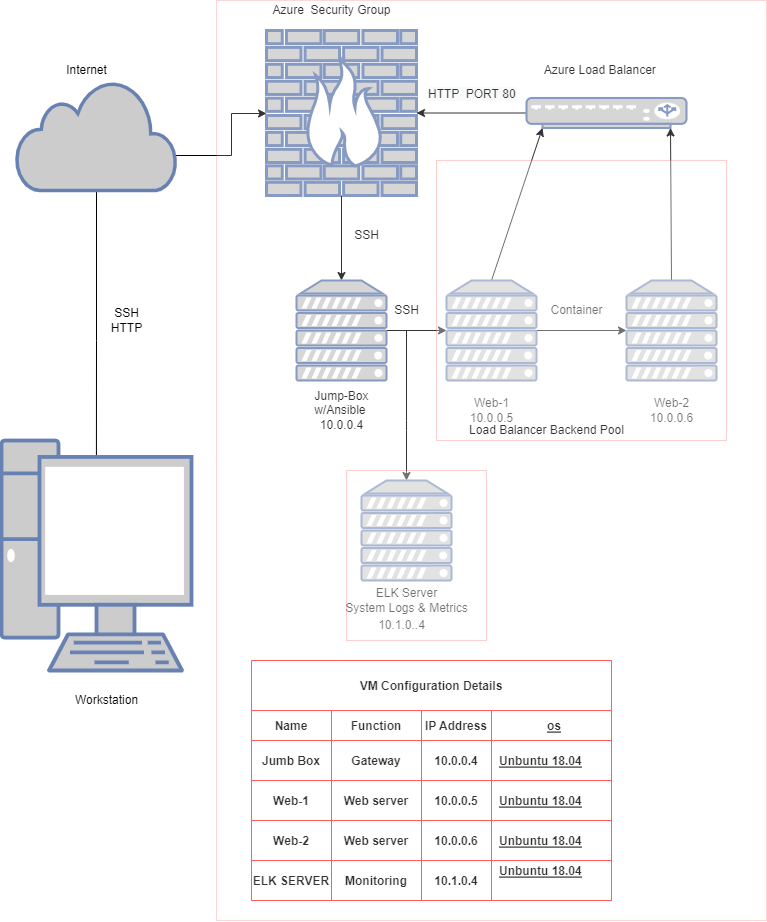

The diagram above was exported from draw.io. Its source (the exported page's mxGraphModel, read from the mxfile embedded in the PNG):
<mxGraphModel dx="2711" dy="-104" grid="1" gridSize="10" guides="1" tooltips="1" connect="1" arrows="1" fold="1" page="1" pageScale="1" pageWidth="850" pageHeight="1100" math="0" shadow="0">
  <root>
    <mxCell id="0" />
    <mxCell id="1" parent="0" />
    <mxCell id="607pMfmBpNzh4Qyen0sv-13" value="VM Configuration Details" style="shape=table;startSize=50;container=1;collapsible=1;childLayout=tableLayout;fixedRows=1;rowLines=0;fontStyle=1;align=center;resizeLast=1;strokeColor=#FF3333;" vertex="1" parent="1">
      <mxGeometry x="-575" y="1990" width="360" height="240" as="geometry" />
    </mxCell>
    <mxCell id="607pMfmBpNzh4Qyen0sv-65" style="shape=tableRow;horizontal=0;startSize=0;swimlaneHead=0;swimlaneBody=0;fillColor=none;collapsible=0;dropTarget=0;points=[[0,0.5],[1,0.5]];portConstraint=eastwest;top=0;left=0;right=0;bottom=1;strokeColor=#FF3333;" vertex="1" parent="607pMfmBpNzh4Qyen0sv-13">
      <mxGeometry y="50" width="360" height="30" as="geometry" />
    </mxCell>
    <mxCell id="607pMfmBpNzh4Qyen0sv-66" value="Name" style="shape=partialRectangle;connectable=0;fillColor=none;top=0;left=0;bottom=0;right=0;fontStyle=1;overflow=hidden;strokeColor=#FF3333;" vertex="1" parent="607pMfmBpNzh4Qyen0sv-65">
      <mxGeometry width="80" height="30" as="geometry">
        <mxRectangle width="80" height="30" as="alternateBounds" />
      </mxGeometry>
    </mxCell>
    <mxCell id="607pMfmBpNzh4Qyen0sv-67" value="Function" style="shape=partialRectangle;connectable=0;fillColor=none;top=0;left=0;bottom=0;right=0;fontStyle=1;overflow=hidden;strokeColor=#FF3333;" vertex="1" parent="607pMfmBpNzh4Qyen0sv-65">
      <mxGeometry x="80" width="90" height="30" as="geometry">
        <mxRectangle width="90" height="30" as="alternateBounds" />
      </mxGeometry>
    </mxCell>
    <mxCell id="607pMfmBpNzh4Qyen0sv-68" value="IP Address" style="shape=partialRectangle;connectable=0;fillColor=none;top=0;left=0;bottom=0;right=0;fontStyle=1;overflow=hidden;strokeColor=#FF3333;" vertex="1" parent="607pMfmBpNzh4Qyen0sv-65">
      <mxGeometry x="170" width="70" height="30" as="geometry">
        <mxRectangle width="70" height="30" as="alternateBounds" />
      </mxGeometry>
    </mxCell>
    <mxCell id="607pMfmBpNzh4Qyen0sv-69" value="os" style="shape=partialRectangle;connectable=0;fillColor=none;top=0;left=0;bottom=0;right=0;align=center;spacingLeft=6;fontStyle=5;overflow=hidden;strokeColor=#FF3333;" vertex="1" parent="607pMfmBpNzh4Qyen0sv-65">
      <mxGeometry x="240" width="120" height="30" as="geometry">
        <mxRectangle width="120" height="30" as="alternateBounds" />
      </mxGeometry>
    </mxCell>
    <mxCell id="607pMfmBpNzh4Qyen0sv-70" style="shape=tableRow;horizontal=0;startSize=0;swimlaneHead=0;swimlaneBody=0;fillColor=none;collapsible=0;dropTarget=0;points=[[0,0.5],[1,0.5]];portConstraint=eastwest;top=0;left=0;right=0;bottom=1;strokeColor=#FF3333;" vertex="1" parent="607pMfmBpNzh4Qyen0sv-13">
      <mxGeometry y="80" width="360" height="40" as="geometry" />
    </mxCell>
    <mxCell id="607pMfmBpNzh4Qyen0sv-71" value="Jumb Box" style="shape=partialRectangle;connectable=0;fillColor=none;top=0;left=0;bottom=0;right=0;fontStyle=1;overflow=hidden;strokeColor=#FF3333;" vertex="1" parent="607pMfmBpNzh4Qyen0sv-70">
      <mxGeometry width="80" height="40" as="geometry">
        <mxRectangle width="80" height="40" as="alternateBounds" />
      </mxGeometry>
    </mxCell>
    <mxCell id="607pMfmBpNzh4Qyen0sv-72" value="Gateway" style="shape=partialRectangle;connectable=0;fillColor=none;top=0;left=0;bottom=0;right=0;fontStyle=1;overflow=hidden;strokeColor=#FF3333;" vertex="1" parent="607pMfmBpNzh4Qyen0sv-70">
      <mxGeometry x="80" width="90" height="40" as="geometry">
        <mxRectangle width="90" height="40" as="alternateBounds" />
      </mxGeometry>
    </mxCell>
    <mxCell id="607pMfmBpNzh4Qyen0sv-73" value="10.0.0.4" style="shape=partialRectangle;connectable=0;fillColor=none;top=0;left=0;bottom=0;right=0;fontStyle=1;overflow=hidden;strokeColor=#FF3333;" vertex="1" parent="607pMfmBpNzh4Qyen0sv-70">
      <mxGeometry x="170" width="70" height="40" as="geometry">
        <mxRectangle width="70" height="40" as="alternateBounds" />
      </mxGeometry>
    </mxCell>
    <mxCell id="607pMfmBpNzh4Qyen0sv-74" value="Unbuntu 18.04" style="shape=partialRectangle;connectable=0;fillColor=none;top=0;left=0;bottom=0;right=0;align=left;spacingLeft=6;fontStyle=5;overflow=hidden;strokeColor=#FF3333;" vertex="1" parent="607pMfmBpNzh4Qyen0sv-70">
      <mxGeometry x="240" width="120" height="40" as="geometry">
        <mxRectangle width="120" height="40" as="alternateBounds" />
      </mxGeometry>
    </mxCell>
    <mxCell id="607pMfmBpNzh4Qyen0sv-60" style="shape=tableRow;horizontal=0;startSize=0;swimlaneHead=0;swimlaneBody=0;fillColor=none;collapsible=0;dropTarget=0;points=[[0,0.5],[1,0.5]];portConstraint=eastwest;top=0;left=0;right=0;bottom=1;strokeColor=#FF3333;" vertex="1" parent="607pMfmBpNzh4Qyen0sv-13">
      <mxGeometry y="120" width="360" height="40" as="geometry" />
    </mxCell>
    <mxCell id="607pMfmBpNzh4Qyen0sv-61" value="Web-1" style="shape=partialRectangle;connectable=0;fillColor=none;top=0;left=0;bottom=0;right=0;fontStyle=1;overflow=hidden;strokeColor=#FF3333;" vertex="1" parent="607pMfmBpNzh4Qyen0sv-60">
      <mxGeometry width="80" height="40" as="geometry">
        <mxRectangle width="80" height="40" as="alternateBounds" />
      </mxGeometry>
    </mxCell>
    <mxCell id="607pMfmBpNzh4Qyen0sv-62" value="Web server" style="shape=partialRectangle;connectable=0;fillColor=none;top=0;left=0;bottom=0;right=0;fontStyle=1;overflow=hidden;strokeColor=#FF3333;" vertex="1" parent="607pMfmBpNzh4Qyen0sv-60">
      <mxGeometry x="80" width="90" height="40" as="geometry">
        <mxRectangle width="90" height="40" as="alternateBounds" />
      </mxGeometry>
    </mxCell>
    <mxCell id="607pMfmBpNzh4Qyen0sv-63" value="10.0.0.5" style="shape=partialRectangle;connectable=0;fillColor=none;top=0;left=0;bottom=0;right=0;fontStyle=1;overflow=hidden;strokeColor=#FF3333;" vertex="1" parent="607pMfmBpNzh4Qyen0sv-60">
      <mxGeometry x="170" width="70" height="40" as="geometry">
        <mxRectangle width="70" height="40" as="alternateBounds" />
      </mxGeometry>
    </mxCell>
    <mxCell id="607pMfmBpNzh4Qyen0sv-64" style="shape=partialRectangle;connectable=0;fillColor=none;top=0;left=0;bottom=0;right=0;align=left;spacingLeft=6;fontStyle=5;overflow=hidden;strokeColor=#FF3333;" vertex="1" parent="607pMfmBpNzh4Qyen0sv-60">
      <mxGeometry x="240" width="120" height="40" as="geometry">
        <mxRectangle width="120" height="40" as="alternateBounds" />
      </mxGeometry>
    </mxCell>
    <mxCell id="607pMfmBpNzh4Qyen0sv-55" style="shape=tableRow;horizontal=0;startSize=0;swimlaneHead=0;swimlaneBody=0;fillColor=none;collapsible=0;dropTarget=0;points=[[0,0.5],[1,0.5]];portConstraint=eastwest;top=0;left=0;right=0;bottom=1;strokeColor=#FF3333;" vertex="1" parent="607pMfmBpNzh4Qyen0sv-13">
      <mxGeometry y="160" width="360" height="40" as="geometry" />
    </mxCell>
    <mxCell id="607pMfmBpNzh4Qyen0sv-56" value="Web-2" style="shape=partialRectangle;connectable=0;fillColor=none;top=0;left=0;bottom=0;right=0;fontStyle=1;overflow=hidden;strokeColor=#FF3333;" vertex="1" parent="607pMfmBpNzh4Qyen0sv-55">
      <mxGeometry width="80" height="40" as="geometry">
        <mxRectangle width="80" height="40" as="alternateBounds" />
      </mxGeometry>
    </mxCell>
    <mxCell id="607pMfmBpNzh4Qyen0sv-57" value="Web server" style="shape=partialRectangle;connectable=0;fillColor=none;top=0;left=0;bottom=0;right=0;fontStyle=1;overflow=hidden;strokeColor=#FF3333;" vertex="1" parent="607pMfmBpNzh4Qyen0sv-55">
      <mxGeometry x="80" width="90" height="40" as="geometry">
        <mxRectangle width="90" height="40" as="alternateBounds" />
      </mxGeometry>
    </mxCell>
    <mxCell id="607pMfmBpNzh4Qyen0sv-58" value="10.0.0.6" style="shape=partialRectangle;connectable=0;fillColor=none;top=0;left=0;bottom=0;right=0;fontStyle=1;overflow=hidden;strokeColor=#FF3333;" vertex="1" parent="607pMfmBpNzh4Qyen0sv-55">
      <mxGeometry x="170" width="70" height="40" as="geometry">
        <mxRectangle width="70" height="40" as="alternateBounds" />
      </mxGeometry>
    </mxCell>
    <mxCell id="607pMfmBpNzh4Qyen0sv-59" style="shape=partialRectangle;connectable=0;fillColor=none;top=0;left=0;bottom=0;right=0;align=left;spacingLeft=6;fontStyle=5;overflow=hidden;strokeColor=#FF3333;" vertex="1" parent="607pMfmBpNzh4Qyen0sv-55">
      <mxGeometry x="240" width="120" height="40" as="geometry">
        <mxRectangle width="120" height="40" as="alternateBounds" />
      </mxGeometry>
    </mxCell>
    <mxCell id="607pMfmBpNzh4Qyen0sv-35" style="shape=tableRow;horizontal=0;startSize=0;swimlaneHead=0;swimlaneBody=0;fillColor=none;collapsible=0;dropTarget=0;points=[[0,0.5],[1,0.5]];portConstraint=eastwest;top=0;left=0;right=0;bottom=1;strokeColor=#FF3333;" vertex="1" parent="607pMfmBpNzh4Qyen0sv-13">
      <mxGeometry y="200" width="360" height="40" as="geometry" />
    </mxCell>
    <mxCell id="607pMfmBpNzh4Qyen0sv-36" value="ELK SERVER" style="shape=partialRectangle;connectable=0;fillColor=none;top=0;left=0;bottom=0;right=0;fontStyle=1;overflow=hidden;strokeColor=#FF3333;" vertex="1" parent="607pMfmBpNzh4Qyen0sv-35">
      <mxGeometry width="80" height="40" as="geometry">
        <mxRectangle width="80" height="40" as="alternateBounds" />
      </mxGeometry>
    </mxCell>
    <mxCell id="607pMfmBpNzh4Qyen0sv-37" value="Monitoring" style="shape=partialRectangle;connectable=0;fillColor=none;top=0;left=0;bottom=0;right=0;fontStyle=1;overflow=hidden;strokeColor=#FF3333;" vertex="1" parent="607pMfmBpNzh4Qyen0sv-35">
      <mxGeometry x="80" width="90" height="40" as="geometry">
        <mxRectangle width="90" height="40" as="alternateBounds" />
      </mxGeometry>
    </mxCell>
    <mxCell id="607pMfmBpNzh4Qyen0sv-38" value="10.1.0.4" style="shape=partialRectangle;connectable=0;fillColor=none;top=0;left=0;bottom=0;right=0;fontStyle=1;overflow=hidden;strokeColor=#FF3333;" vertex="1" parent="607pMfmBpNzh4Qyen0sv-35">
      <mxGeometry x="170" width="70" height="40" as="geometry">
        <mxRectangle width="70" height="40" as="alternateBounds" />
      </mxGeometry>
    </mxCell>
    <mxCell id="607pMfmBpNzh4Qyen0sv-39" value="" style="shape=partialRectangle;connectable=0;fillColor=none;top=0;left=0;bottom=0;right=0;align=left;spacingLeft=6;fontStyle=5;overflow=hidden;strokeColor=#FF3333;" vertex="1" parent="607pMfmBpNzh4Qyen0sv-35">
      <mxGeometry x="240" width="120" height="40" as="geometry">
        <mxRectangle width="120" height="40" as="alternateBounds" />
      </mxGeometry>
    </mxCell>
    <mxCell id="607pMfmBpNzh4Qyen0sv-104" value="Unbuntu 18.04" style="shape=partialRectangle;connectable=0;fillColor=none;top=0;left=0;bottom=0;right=0;align=left;spacingLeft=6;fontStyle=5;overflow=hidden;strokeColor=#FF3333;" vertex="1" parent="1">
      <mxGeometry x="-335" y="2150" width="100" height="40" as="geometry">
        <mxRectangle width="100" height="40" as="alternateBounds" />
      </mxGeometry>
    </mxCell>
    <mxCell id="607pMfmBpNzh4Qyen0sv-105" value="Unbuntu 18.04" style="shape=partialRectangle;connectable=0;fillColor=none;top=0;left=0;bottom=0;right=0;align=left;spacingLeft=6;fontStyle=5;overflow=hidden;strokeColor=#FF3333;" vertex="1" parent="1">
      <mxGeometry x="-335" y="2110" width="100" height="40" as="geometry">
        <mxRectangle width="100" height="40" as="alternateBounds" />
      </mxGeometry>
    </mxCell>
    <mxCell id="607pMfmBpNzh4Qyen0sv-106" value="Unbuntu 18.04" style="shape=partialRectangle;connectable=0;fillColor=none;top=0;left=0;bottom=0;right=0;align=left;spacingLeft=6;fontStyle=5;overflow=hidden;strokeColor=#FF3333;" vertex="1" parent="1">
      <mxGeometry x="-335" y="2180" width="100" height="40" as="geometry">
        <mxRectangle width="100" height="40" as="alternateBounds" />
      </mxGeometry>
    </mxCell>
    <mxCell id="607pMfmBpNzh4Qyen0sv-122" style="edgeStyle=orthogonalEdgeStyle;rounded=0;orthogonalLoop=1;jettySize=auto;html=1;entryX=0.29;entryY=0.261;entryDx=0;entryDy=0;entryPerimeter=0;" edge="1" parent="1" source="607pMfmBpNzh4Qyen0sv-110">
      <mxGeometry relative="1" as="geometry">
        <mxPoint x="-730.1000000000001" y="1820.03" as="targetPoint" />
      </mxGeometry>
    </mxCell>
    <mxCell id="607pMfmBpNzh4Qyen0sv-124" style="edgeStyle=orthogonalEdgeStyle;rounded=0;orthogonalLoop=1;jettySize=auto;html=1;exitX=0.91;exitY=0.5;exitDx=0;exitDy=0;exitPerimeter=0;" edge="1" parent="1" source="607pMfmBpNzh4Qyen0sv-110" target="607pMfmBpNzh4Qyen0sv-111">
      <mxGeometry relative="1" as="geometry">
        <Array as="points">
          <mxPoint x="-595" y="1485" />
          <mxPoint x="-595" y="1443" />
        </Array>
      </mxGeometry>
    </mxCell>
    <mxCell id="607pMfmBpNzh4Qyen0sv-110" value="" style="html=1;outlineConnect=0;fillColor=#CCCCCC;strokeColor=#6881B3;gradientColor=none;gradientDirection=north;strokeWidth=2;shape=mxgraph.networks.cloud;fontColor=#ffffff;" vertex="1" parent="1">
      <mxGeometry x="-810" y="1410" width="160" height="110" as="geometry" />
    </mxCell>
    <mxCell id="607pMfmBpNzh4Qyen0sv-159" style="edgeStyle=none;rounded=0;orthogonalLoop=1;jettySize=auto;html=1;" edge="1" parent="1" source="607pMfmBpNzh4Qyen0sv-111" target="607pMfmBpNzh4Qyen0sv-120">
      <mxGeometry relative="1" as="geometry" />
    </mxCell>
    <mxCell id="607pMfmBpNzh4Qyen0sv-111" value="" style="fontColor=#0066CC;verticalAlign=top;verticalLabelPosition=bottom;labelPosition=center;align=center;html=1;outlineConnect=0;fillColor=#CCCCCC;strokeColor=#6881B3;gradientColor=none;gradientDirection=north;strokeWidth=2;shape=mxgraph.networks.firewall;" vertex="1" parent="1">
      <mxGeometry x="-560" y="1360" width="150" height="165" as="geometry" />
    </mxCell>
    <mxCell id="607pMfmBpNzh4Qyen0sv-160" style="edgeStyle=none;rounded=0;orthogonalLoop=1;jettySize=auto;html=1;" edge="1" parent="1" source="607pMfmBpNzh4Qyen0sv-116" target="607pMfmBpNzh4Qyen0sv-111">
      <mxGeometry relative="1" as="geometry" />
    </mxCell>
    <mxCell id="607pMfmBpNzh4Qyen0sv-116" value="" style="fontColor=#0066CC;verticalAlign=top;verticalLabelPosition=bottom;labelPosition=center;align=center;html=1;outlineConnect=0;fillColor=#CCCCCC;strokeColor=#6881B3;gradientColor=none;gradientDirection=north;strokeWidth=2;shape=mxgraph.networks.load_balancer;" vertex="1" parent="1">
      <mxGeometry x="-300" y="1427.5" width="160" height="30" as="geometry" />
    </mxCell>
    <mxCell id="607pMfmBpNzh4Qyen0sv-155" style="edgeStyle=none;rounded=0;orthogonalLoop=1;jettySize=auto;html=1;entryX=0.1;entryY=1;entryDx=0;entryDy=0;entryPerimeter=0;exitX=0.5;exitY=0;exitDx=0;exitDy=0;exitPerimeter=0;" edge="1" parent="1" source="607pMfmBpNzh4Qyen0sv-117" target="607pMfmBpNzh4Qyen0sv-116">
      <mxGeometry relative="1" as="geometry" />
    </mxCell>
    <mxCell id="607pMfmBpNzh4Qyen0sv-157" value="" style="edgeStyle=none;rounded=0;orthogonalLoop=1;jettySize=auto;html=1;" edge="1" parent="1" source="607pMfmBpNzh4Qyen0sv-117" target="607pMfmBpNzh4Qyen0sv-118">
      <mxGeometry relative="1" as="geometry" />
    </mxCell>
    <mxCell id="607pMfmBpNzh4Qyen0sv-117" value="" style="fontColor=#0066CC;verticalAlign=top;verticalLabelPosition=bottom;labelPosition=center;align=center;html=1;outlineConnect=0;fillColor=#CCCCCC;strokeColor=#6881B3;gradientColor=none;gradientDirection=north;strokeWidth=2;shape=mxgraph.networks.server;" vertex="1" parent="1">
      <mxGeometry x="-380" y="1610" width="90" height="100" as="geometry" />
    </mxCell>
    <mxCell id="607pMfmBpNzh4Qyen0sv-154" style="edgeStyle=none;rounded=0;orthogonalLoop=1;jettySize=auto;html=1;entryX=0.9;entryY=1;entryDx=0;entryDy=0;entryPerimeter=0;exitX=0.5;exitY=0;exitDx=0;exitDy=0;exitPerimeter=0;" edge="1" parent="1" source="607pMfmBpNzh4Qyen0sv-118" target="607pMfmBpNzh4Qyen0sv-116">
      <mxGeometry relative="1" as="geometry" />
    </mxCell>
    <mxCell id="607pMfmBpNzh4Qyen0sv-118" value="" style="fontColor=#0066CC;verticalAlign=top;verticalLabelPosition=bottom;labelPosition=center;align=center;html=1;outlineConnect=0;fillColor=#CCCCCC;strokeColor=#6881B3;gradientColor=none;gradientDirection=north;strokeWidth=2;shape=mxgraph.networks.server;" vertex="1" parent="1">
      <mxGeometry x="-200" y="1610" width="90" height="100" as="geometry" />
    </mxCell>
    <mxCell id="607pMfmBpNzh4Qyen0sv-156" value="" style="edgeStyle=none;rounded=0;orthogonalLoop=1;jettySize=auto;html=1;" edge="1" parent="1" source="607pMfmBpNzh4Qyen0sv-120" target="607pMfmBpNzh4Qyen0sv-117">
      <mxGeometry relative="1" as="geometry" />
    </mxCell>
    <mxCell id="607pMfmBpNzh4Qyen0sv-172" style="edgeStyle=orthogonalEdgeStyle;rounded=0;orthogonalLoop=1;jettySize=auto;html=1;" edge="1" parent="1" target="607pMfmBpNzh4Qyen0sv-121">
      <mxGeometry relative="1" as="geometry">
        <mxPoint x="-470" y="1770" as="targetPoint" />
        <mxPoint x="-420" y="1660" as="sourcePoint" />
        <Array as="points">
          <mxPoint x="-420" y="1750" />
          <mxPoint x="-420" y="1760" />
          <mxPoint x="-325" y="1760" />
        </Array>
      </mxGeometry>
    </mxCell>
    <mxCell id="607pMfmBpNzh4Qyen0sv-120" value="" style="fontColor=#0066CC;verticalAlign=top;verticalLabelPosition=bottom;labelPosition=center;align=center;html=1;outlineConnect=0;fillColor=#CCCCCC;strokeColor=#6881B3;gradientColor=none;gradientDirection=north;strokeWidth=2;shape=mxgraph.networks.server;" vertex="1" parent="1">
      <mxGeometry x="-530" y="1610" width="90" height="100" as="geometry" />
    </mxCell>
    <mxCell id="607pMfmBpNzh4Qyen0sv-121" value="" style="fontColor=#0066CC;verticalAlign=top;verticalLabelPosition=bottom;labelPosition=center;align=center;html=1;outlineConnect=0;fillColor=#CCCCCC;strokeColor=#6881B3;gradientColor=none;gradientDirection=north;strokeWidth=2;shape=mxgraph.networks.server;" vertex="1" parent="1">
      <mxGeometry x="-465" y="1810" width="90" height="100" as="geometry" />
    </mxCell>
    <mxCell id="607pMfmBpNzh4Qyen0sv-162" value="" style="fontColor=#0066CC;verticalAlign=top;verticalLabelPosition=bottom;labelPosition=center;align=center;html=1;outlineConnect=0;fillColor=#CCCCCC;strokeColor=#6881B3;gradientColor=none;gradientDirection=north;strokeWidth=2;shape=mxgraph.networks.pc;" vertex="1" parent="1">
      <mxGeometry x="-825" y="1770" width="190" height="230" as="geometry" />
    </mxCell>
    <mxCell id="607pMfmBpNzh4Qyen0sv-175" value="ELK Server&lt;br&gt;System Logs &amp;amp; Metrics" style="text;html=1;align=center;verticalAlign=middle;resizable=0;points=[];autosize=1;strokeColor=none;fillColor=none;" vertex="1" parent="1">
      <mxGeometry x="-490" y="1915" width="140" height="30" as="geometry" />
    </mxCell>
    <mxCell id="607pMfmBpNzh4Qyen0sv-176" value="Web-1&lt;br&gt;10.0.0.5" style="text;html=1;align=center;verticalAlign=middle;resizable=0;points=[];autosize=1;strokeColor=none;fillColor=none;" vertex="1" parent="1">
      <mxGeometry x="-365" y="1725" width="60" height="30" as="geometry" />
    </mxCell>
    <mxCell id="607pMfmBpNzh4Qyen0sv-177" value="Web-2&lt;br&gt;10.0.0.6" style="text;html=1;align=center;verticalAlign=middle;resizable=0;points=[];autosize=1;strokeColor=none;fillColor=none;" vertex="1" parent="1">
      <mxGeometry x="-185" y="1725" width="60" height="30" as="geometry" />
    </mxCell>
    <mxCell id="607pMfmBpNzh4Qyen0sv-178" value="Jump-Box&lt;br&gt;w/Ansible&amp;nbsp;&lt;br&gt;10.0.0.4" style="text;html=1;align=center;verticalAlign=middle;resizable=0;points=[];autosize=1;strokeColor=none;fillColor=none;" vertex="1" parent="1">
      <mxGeometry x="-520" y="1715" width="70" height="50" as="geometry" />
    </mxCell>
    <mxCell id="607pMfmBpNzh4Qyen0sv-179" value="SSH" style="text;html=1;align=center;verticalAlign=middle;resizable=0;points=[];autosize=1;strokeColor=none;fillColor=none;" vertex="1" parent="1">
      <mxGeometry x="-480" y="1555" width="40" height="20" as="geometry" />
    </mxCell>
    <mxCell id="607pMfmBpNzh4Qyen0sv-180" value="SSH" style="text;html=1;align=center;verticalAlign=middle;resizable=0;points=[];autosize=1;strokeColor=none;fillColor=none;" vertex="1" parent="1">
      <mxGeometry x="-440" y="1630" width="40" height="20" as="geometry" />
    </mxCell>
    <mxCell id="607pMfmBpNzh4Qyen0sv-181" value="Container" style="text;html=1;align=center;verticalAlign=middle;resizable=0;points=[];autosize=1;strokeColor=none;fillColor=none;" vertex="1" parent="1">
      <mxGeometry x="-285" y="1630" width="70" height="20" as="geometry" />
    </mxCell>
    <mxCell id="607pMfmBpNzh4Qyen0sv-183" value="10.1.0..4" style="text;html=1;align=center;verticalAlign=middle;resizable=0;points=[];autosize=1;strokeColor=none;fillColor=none;" vertex="1" parent="1">
      <mxGeometry x="-455" y="1945" width="60" height="20" as="geometry" />
    </mxCell>
    <mxCell id="607pMfmBpNzh4Qyen0sv-184" value="" style="rounded=0;whiteSpace=wrap;html=1;strokeColor=#FF3333;opacity=30;" vertex="1" parent="1">
      <mxGeometry x="-390" y="1490" width="290" height="280" as="geometry" />
    </mxCell>
    <mxCell id="607pMfmBpNzh4Qyen0sv-186" value="" style="rounded=0;whiteSpace=wrap;html=1;strokeColor=#FF3333;opacity=30;" vertex="1" parent="1">
      <mxGeometry x="-480" y="1800" width="140" height="170" as="geometry" />
    </mxCell>
    <mxCell id="607pMfmBpNzh4Qyen0sv-187" value="Internet" style="text;html=1;align=center;verticalAlign=middle;resizable=0;points=[];autosize=1;strokeColor=none;fillColor=none;" vertex="1" parent="1">
      <mxGeometry x="-770" y="1390" width="60" height="20" as="geometry" />
    </mxCell>
    <mxCell id="607pMfmBpNzh4Qyen0sv-189" value="Workstation" style="text;html=1;align=center;verticalAlign=middle;resizable=0;points=[];autosize=1;strokeColor=none;fillColor=none;" vertex="1" parent="1">
      <mxGeometry x="-760" y="2020" width="80" height="20" as="geometry" />
    </mxCell>
    <mxCell id="607pMfmBpNzh4Qyen0sv-190" value="SSH&lt;br&gt;HTTP" style="text;html=1;align=center;verticalAlign=middle;resizable=0;points=[];autosize=1;strokeColor=none;fillColor=none;" vertex="1" parent="1">
      <mxGeometry x="-725" y="1635" width="50" height="30" as="geometry" />
    </mxCell>
    <mxCell id="607pMfmBpNzh4Qyen0sv-191" value="Load Balancer Backend Pool" style="text;html=1;align=center;verticalAlign=middle;resizable=0;points=[];autosize=1;strokeColor=none;fillColor=none;" vertex="1" parent="1">
      <mxGeometry x="-365" y="1750" width="170" height="20" as="geometry" />
    </mxCell>
    <mxCell id="607pMfmBpNzh4Qyen0sv-192" value="Azure Load Balancer&amp;nbsp;" style="text;html=1;align=center;verticalAlign=middle;resizable=0;points=[];autosize=1;strokeColor=none;fillColor=none;" vertex="1" parent="1">
      <mxGeometry x="-290" y="1390" width="130" height="20" as="geometry" />
    </mxCell>
    <mxCell id="607pMfmBpNzh4Qyen0sv-193" value="Azure&amp;nbsp; Security Group" style="text;html=1;align=center;verticalAlign=middle;resizable=0;points=[];autosize=1;strokeColor=none;fillColor=none;" vertex="1" parent="1">
      <mxGeometry x="-560" y="1330" width="130" height="20" as="geometry" />
    </mxCell>
    <mxCell id="607pMfmBpNzh4Qyen0sv-198" value="&lt;span style=&quot;color: rgb(0, 0, 0); font-family: helvetica; font-size: 12px; font-style: normal; font-weight: 400; letter-spacing: normal; text-align: center; text-indent: 0px; text-transform: none; word-spacing: 0px; background-color: rgb(248, 249, 250); display: inline; float: none;&quot;&gt;HTTP&amp;nbsp; PORT 80&lt;/span&gt;" style="text;whiteSpace=wrap;html=1;" vertex="1" parent="1">
      <mxGeometry x="-400" y="1410" width="110" height="30" as="geometry" />
    </mxCell>
    <mxCell id="607pMfmBpNzh4Qyen0sv-201" value="" style="rounded=0;whiteSpace=wrap;html=1;strokeColor=#FF3333;opacity=20;" vertex="1" parent="1">
      <mxGeometry x="-610" y="1330" width="550" height="920" as="geometry" />
    </mxCell>
  </root>
</mxGraphModel>